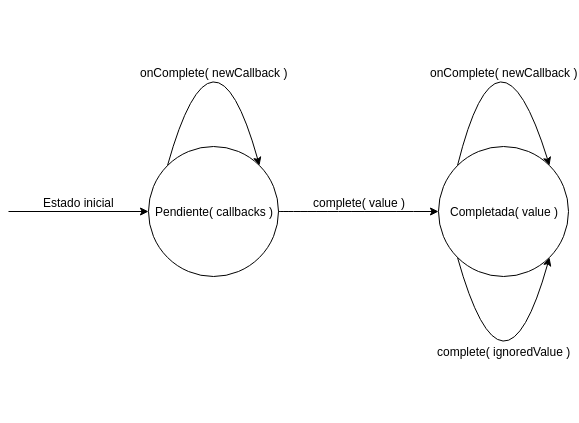

The diagram above was exported from draw.io. Its source (the exported page's mxGraphModel, read from the mxfile embedded in the PNG):
<mxGraphModel dx="815" dy="503" grid="1" gridSize="10" guides="1" tooltips="1" connect="1" arrows="1" fold="1" page="1" pageScale="1" pageWidth="826" pageHeight="1169" background="#ffffff" math="0" shadow="0">
  <root>
    <mxCell id="0" />
    <mxCell id="1" parent="0" />
    <mxCell id="6bb32cc0fea88a3-1" value="Pendiente( callbacks )" style="ellipse;whiteSpace=wrap;html=1;fillColor=none;" vertex="1" parent="1">
      <mxGeometry x="300" y="175" width="130" height="130" as="geometry" />
    </mxCell>
    <mxCell id="6bb32cc0fea88a3-4" value="" style="endArrow=classic;html=1;exitX=0;exitY=0;entryX=1;entryY=0;edgeStyle=orthogonalEdgeStyle;curved=1;" edge="1" parent="1" source="6bb32cc0fea88a3-1" target="6bb32cc0fea88a3-1">
      <mxGeometry width="50" height="50" relative="1" as="geometry">
        <mxPoint x="40" y="175" as="sourcePoint" />
        <mxPoint x="90" y="125" as="targetPoint" />
        <Array as="points">
          <mxPoint x="365" y="30" />
        </Array>
      </mxGeometry>
    </mxCell>
    <mxCell id="6bb32cc0fea88a3-5" value="onComplete( newCallback )" style="text;html=1;resizable=0;points=[];align=center;verticalAlign=middle;labelBackgroundColor=none;" vertex="1" connectable="0" parent="6bb32cc0fea88a3-4">
      <mxGeometry x="-0.4459" y="-25" relative="1" as="geometry">
        <mxPoint x="-3" y="-10" as="offset" />
      </mxGeometry>
    </mxCell>
    <mxCell id="6bb32cc0fea88a3-6" value="Completada( value )" style="ellipse;whiteSpace=wrap;html=1;fillColor=none;" vertex="1" parent="1">
      <mxGeometry x="590" y="175" width="130" height="130" as="geometry" />
    </mxCell>
    <mxCell id="6bb32cc0fea88a3-7" style="edgeStyle=orthogonalEdgeStyle;curved=1;rounded=0;html=1;exitX=1;exitY=0.5;jettySize=auto;orthogonalLoop=1;" edge="1" parent="1" source="6bb32cc0fea88a3-1" target="6bb32cc0fea88a3-6">
      <mxGeometry relative="1" as="geometry" />
    </mxCell>
    <mxCell id="6bb32cc0fea88a3-8" value="complete( value )" style="text;html=1;resizable=0;points=[];align=center;verticalAlign=middle;labelBackgroundColor=none;" vertex="1" connectable="0" parent="6bb32cc0fea88a3-7">
      <mxGeometry x="0.1" y="-2" relative="1" as="geometry">
        <mxPoint x="-8" y="-12" as="offset" />
      </mxGeometry>
    </mxCell>
    <mxCell id="6bb32cc0fea88a3-9" value="" style="endArrow=classic;html=1;entryX=0;entryY=0.5;" edge="1" parent="1" target="6bb32cc0fea88a3-1">
      <mxGeometry width="50" height="50" relative="1" as="geometry">
        <mxPoint x="160" y="240" as="sourcePoint" />
        <mxPoint x="230" y="230" as="targetPoint" />
      </mxGeometry>
    </mxCell>
    <mxCell id="6bb32cc0fea88a3-10" value="Estado inicial" style="text;html=1;resizable=0;points=[];align=center;verticalAlign=middle;labelBackgroundColor=none;" vertex="1" connectable="0" parent="6bb32cc0fea88a3-9">
      <mxGeometry x="-0.2429" y="-1" relative="1" as="geometry">
        <mxPoint x="17" y="-11" as="offset" />
      </mxGeometry>
    </mxCell>
    <mxCell id="6bb32cc0fea88a3-15" value="" style="endArrow=classic;html=1;exitX=0;exitY=0;entryX=1;entryY=0;edgeStyle=orthogonalEdgeStyle;curved=1;" edge="1" parent="1" source="6bb32cc0fea88a3-6" target="6bb32cc0fea88a3-6">
      <mxGeometry width="50" height="50" relative="1" as="geometry">
        <mxPoint x="620" y="180" as="sourcePoint" />
        <mxPoint x="670" y="130" as="targetPoint" />
        <Array as="points">
          <mxPoint x="650" y="30" />
        </Array>
      </mxGeometry>
    </mxCell>
    <mxCell id="6bb32cc0fea88a3-16" value="onComplete( newCallback )" style="text;html=1;resizable=0;points=[];align=center;verticalAlign=middle;labelBackgroundColor=none;" vertex="1" connectable="0" parent="6bb32cc0fea88a3-15">
      <mxGeometry x="-0.4719" y="-22" relative="1" as="geometry">
        <mxPoint x="3" y="-12" as="offset" />
      </mxGeometry>
    </mxCell>
    <mxCell id="6bb32cc0fea88a3-17" value="" style="endArrow=classic;html=1;exitX=0;exitY=1;entryX=1;entryY=1;edgeStyle=orthogonalEdgeStyle;curved=1;" edge="1" parent="1" source="6bb32cc0fea88a3-6" target="6bb32cc0fea88a3-6">
      <mxGeometry width="50" height="50" relative="1" as="geometry">
        <mxPoint x="605" y="305" as="sourcePoint" />
        <mxPoint x="655" y="255" as="targetPoint" />
        <Array as="points">
          <mxPoint x="655" y="450" />
        </Array>
      </mxGeometry>
    </mxCell>
    <mxCell id="6bb32cc0fea88a3-18" value="complete( ignoredValue )" style="text;html=1;resizable=0;points=[];align=center;verticalAlign=middle;labelBackgroundColor=none;" vertex="1" connectable="0" parent="6bb32cc0fea88a3-17">
      <mxGeometry x="-0.4529" y="17" relative="1" as="geometry">
        <mxPoint x="5" y="9" as="offset" />
      </mxGeometry>
    </mxCell>
  </root>
</mxGraphModel>